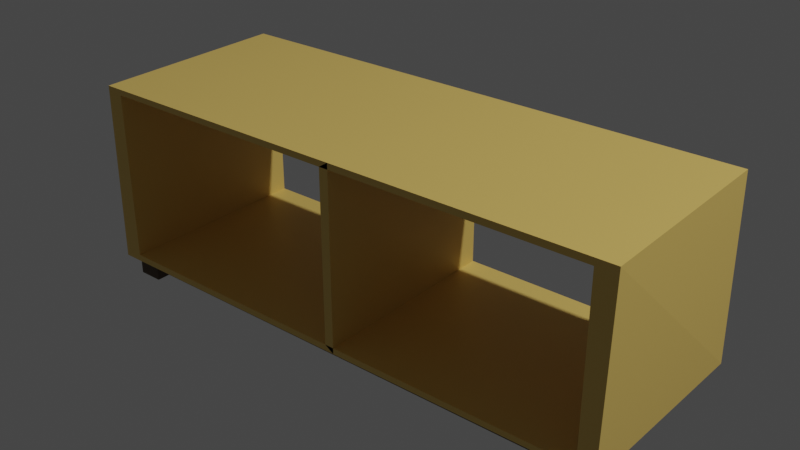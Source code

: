 # Source: coffee_table.blend  (saved by Blender 3.5.10; exported with 4.5.12 LTS)
import bpy
from mathutils import Matrix  # noqa: F401  (used for matrix-valued properties, if any)

bpy.ops.wm.read_factory_settings(use_empty=True)
scene = bpy.context.scene
scene.name = 'Scene'

# ---- collections
col_collection = bpy.data.collections.new('Collection'); scene.collection.children.link(col_collection)

# ---- materials (node trees are filled in below, after node groups)
mat_table_top = bpy.data.materials.new('Table top')
mat_table_top.alpha_threshold = 0.0
mat_table_top.use_transparent_shadow = False
mat_table_top.roughness = 0.5
mat_table_top.line_color = (0.0, 0.0, 0.0, 1.0)
mat_table_bottom = bpy.data.materials.new('table bottom')
mat_table_bottom.use_transparent_shadow = False

# ---- material node trees
mat_table_top.use_nodes = True; mat_table_top.node_tree.nodes.clear()
_N = mat_table_top.node_tree.nodes; _L = mat_table_top.node_tree.links
n0 = _N.new('ShaderNodeOutputMaterial'); n0.name = 'Material Output'; n0.location = (300, 300)
n1 = _N.new('ShaderNodeBsdfPrincipled'); n1.name = 'Principled BSDF'; n1.location = (10, 300)
n1.distribution = 'GGX'
n1.subsurface_method = 'RANDOM_WALK_SKIN'
n1.inputs[0].default_value = (0.8, 0.5478, 0.1403, 1.0)
n1.inputs[3].default_value = 1.45
n1.inputs[27].default_value = (0.0, 0.0, 0.0, 1.0)
n1.inputs[28].default_value = 1.0
_L.new(n1.outputs[0], n0.inputs[0])
n0.is_active_output = True
mat_table_bottom.use_nodes = True; mat_table_bottom.node_tree.nodes.clear()
_N = mat_table_bottom.node_tree.nodes; _L = mat_table_bottom.node_tree.links
n0 = _N.new('ShaderNodeBsdfPrincipled'); n0.name = 'Principled BSDF'; n0.location = (10, 300)
n0.distribution = 'GGX'
n0.subsurface_method = 'RANDOM_WALK_SKIN'
n0.inputs[0].default_value = (0.07036, 0.0382, 0.01161, 1.0)
n0.inputs[3].default_value = 1.45
n0.inputs[27].default_value = (0.0, 0.0, 0.0, 1.0)
n0.inputs[28].default_value = 1.0
n1 = _N.new('ShaderNodeOutputMaterial'); n1.name = 'Material Output'; n1.location = (300, 300)
_L.new(n0.outputs[0], n1.inputs[0])
n1.is_active_output = True

# ---- world
world_world = bpy.data.worlds.new('World'); scene.world = world_world
world_world.use_nodes = True; world_world.node_tree.nodes.clear()
_N = world_world.node_tree.nodes; _L = world_world.node_tree.links
n0 = _N.new('ShaderNodeOutputWorld'); n0.name = 'World Output'; n0.location = (300, 300)
n1 = _N.new('ShaderNodeBackground'); n1.name = 'Background'; n1.location = (10, 300)
n1.inputs[0].default_value = (0.05088, 0.05088, 0.05088, 1.0)
_L.new(n1.outputs[0], n0.inputs[0])
n0.is_active_output = True
world_world.color = (0.05088, 0.05088, 0.05088)
world_world.use_sun_shadow = False
world_world.sun_shadow_jitter_overblur = 0.0

# ---- lights
light_light = bpy.data.lights.new('Light', 'POINT')
light_light.transmission_factor = 0.0
light_light.energy = 1000.0
light_light.shadow_soft_size = 0.1
light_light.shadow_maximum_resolution = 0.006
light_light.use_absolute_resolution = True

# ---- meshes
me_cube = bpy.data.meshes.new('Cube')
me_cube.from_pydata([(1.0, 1.0, 1.0), (1.0, 1.0, -1.0), (1.0, -1.0, 1.0), (1.0, -1.0, -1.0), (-1.0, 1.0, 1.0), (-1.0, 1.0, -1.0), (-1.0, -1.0, 1.0), (-1.0, -1.0, -1.0), (0.0, 1.0, -1.0), (0.0, -1.0, 1.0), (0.0, -1.0, -1.0), (0.0, 1.0, 1.0)], [], [(11, 4, 6, 9), (7, 6, 4, 5), (8, 1, 3, 10), (1, 0, 2, 3), (5, 8, 10, 7), (10, 8, 11, 9), (0, 11, 9, 2)])
_uv = me_cube.uv_layers.new(name='UVMap')
_uv.uv.foreach_set('vector', [0.75, 0.5, 0.875, 0.5, 0.875, 0.75, 0.75, 0.75, 0.375, 0.0, 0.625, 0.0, 0.625, 0.25, 0.375, 0.25, 0.25, 0.5, 0.375, 0.5, 0.375, 0.75, 0.25, 0.75, 0.375, 0.5, 0.625, 0.5, 0.625, 0.75, 0.375, 0.75, 0.125, 0.5, 0.25, 0.5, 0.25, 0.75, 0.125, 0.75, 0.25, 0.75, 0.25, 0.5, 0.75, 0.5, 0.75, 0.75, 0.625, 0.5, 0.75, 0.5, 0.75, 0.75, 0.625, 0.75])
me_cube.materials.append(mat_table_top)
me_cube.use_mirror_vertex_groups = False
me_cube.update()
me_cube_001 = bpy.data.meshes.new('Cube.001')
me_cube_001.from_pydata([(-1.0, -0.954, 0.09893), (-1.0, -0.954, 1.022), (-1.0, 0.954, 0.09893), (-1.0, 0.954, 1.022), (1.0, -0.954, 0.09893), (1.0, -0.954, 1.022), (1.0, 0.954, 0.09893), (1.0, 0.954, 1.022), (-40.59, -0.954, 0.09893), (-40.59, -0.954, 1.022), (-40.59, 0.954, 0.09893), (-40.59, 0.954, 1.022), (-38.59, -0.954, 0.09893), (-38.59, -0.954, 1.022), (-38.59, 0.954, 0.09893), (-38.59, 0.954, 1.022), (-38.87, -0.9023, 0.4547), (-38.87, -0.9023, 0.8747), (-38.87, 0.9023, 0.4547), (-38.87, 0.9023, 0.8747), (-0.5604, -0.9023, 0.4547), (-0.5604, -0.9023, 0.8747), (-0.5604, 0.9023, 0.4547), (-0.5604, 0.9023, 0.8747)], [], [(0, 1, 3, 2), (2, 3, 7, 6), (6, 7, 5, 4), (4, 5, 1, 0), (2, 6, 4, 0), (7, 3, 1, 5), (8, 9, 11, 10), (10, 11, 15, 14), (14, 15, 13, 12), (12, 13, 9, 8), (10, 14, 12, 8), (15, 11, 9, 13), (16, 17, 19, 18), (18, 19, 23, 22), (22, 23, 21, 20), (20, 21, 17, 16), (18, 22, 20, 16), (23, 19, 17, 21)])
_uv = me_cube_001.uv_layers.new(name='UVMap')
_uv.uv.foreach_set('vector', [0.375, 0.0, 0.625, 0.0, 0.625, 0.25, 0.375, 0.25, 0.375, 0.25, 0.625, 0.25, 0.625, 0.5, 0.375, 0.5, 0.375, 0.5, 0.625, 0.5, 0.625, 0.75, 0.375, 0.75, 0.375, 0.75, 0.625, 0.75, 0.625, 1.0, 0.375, 1.0, 0.125, 0.5, 0.375, 0.5, 0.375, 0.75, 0.125, 0.75, 0.625, 0.5, 0.875, 0.5, 0.875, 0.75, 0.625, 0.75, 0.375, 0.0, 0.625, 0.0, 0.625, 0.25, 0.375, 0.25, 0.375, 0.25, 0.625, 0.25, 0.625, 0.5, 0.375, 0.5, 0.375, 0.5, 0.625, 0.5, 0.625, 0.75, 0.375, 0.75, 0.375, 0.75, 0.625, 0.75, 0.625, 1.0, 0.375, 1.0, 0.125, 0.5, 0.375, 0.5, 0.375, 0.75, 0.125, 0.75, 0.625, 0.5, 0.875, 0.5, 0.875, 0.75, 0.625, 0.75, 0.375, 0.0, 0.625, 0.0, 0.625, 0.25, 0.375, 0.25, 0.375, 0.25, 0.625, 0.25, 0.625, 0.5, 0.375, 0.5, 0.375, 0.5, 0.625, 0.5, 0.625, 0.75, 0.375, 0.75, 0.375, 0.75, 0.625, 0.75, 0.625, 1.0, 0.375, 1.0, 0.125, 0.5, 0.375, 0.5, 0.375, 0.75, 0.125, 0.75, 0.625, 0.5, 0.875, 0.5, 0.875, 0.75, 0.625, 0.75])
me_cube_001.materials.append(mat_table_bottom)
me_cube_001.update()

# ---- objects
ob_table = bpy.data.objects.new('Table', me_cube)
ob_light = bpy.data.objects.new('Light', light_light)
ob_foot = bpy.data.objects.new('Foot', me_cube_001)

# ---- transforms, parenting, visibility, modifiers, constraints
ob_table.location = (0.0, 0.0, 0.2456)
ob_table.scale = (0.75, 0.3, 0.25)
ob_table.lock_rotations_4d = False
ob_table.empty_display_type = 'ARROWS'
ob_table.lineart.crease_threshold = 0.0
_m = ob_table.modifiers.new('Solidify', 'SOLIDIFY')
_m.thickness = -0.078
_m.use_even_offset = True
_m.use_quality_normals = True
_m.bevel_convex = 0.4045
ob_light.location = (4.076, 1.005, 5.904)
ob_light.rotation_euler = (0.6503, 0.05522, 1.866)
ob_light.lock_rotations_4d = False
ob_light.empty_display_type = 'ARROWS'
ob_light.color = (0.0, 0.0, 0.0, 0.0)
ob_light.lineart.crease_threshold = 0.0
ob_foot.location = (0.7203, 0.0, -0.07557)
ob_foot.scale = (0.03643, 0.3047, 0.06196)

# ---- collection membership
col_collection.objects.link(ob_table)
col_collection.objects.link(ob_light)
col_collection.objects.link(ob_foot)

# ---- scene / render settings (as saved in the file)
scene.frame_start = 1; scene.frame_end = 250; scene.frame_set(1)
scene.render.engine = 'BLENDER_EEVEE_NEXT'
scene.cycles.sampling_pattern = 'TABULATED_SOBOL'
scene.view_settings.view_transform = 'Filmic'
bpy.context.view_layer.update()

# ---- added for rendering (the .blend has no active camera): camera
cam_auto = bpy.data.cameras.new('AutoCamera')
cam_auto.lens = 50.0
cam_auto.sensor_width = 36.0
cam_auto.clip_end = 1000.0
ob_auto_camera = bpy.data.objects.new('AutoCamera', cam_auto)
scene.collection.objects.link(ob_auto_camera)
ob_auto_camera.location = (1.68493, -2.02192, 1.5708)
ob_auto_camera.rotation_euler = (1.09748, -7.21219e-08, 0.694738)
scene.camera = ob_auto_camera
bpy.context.view_layer.update()
